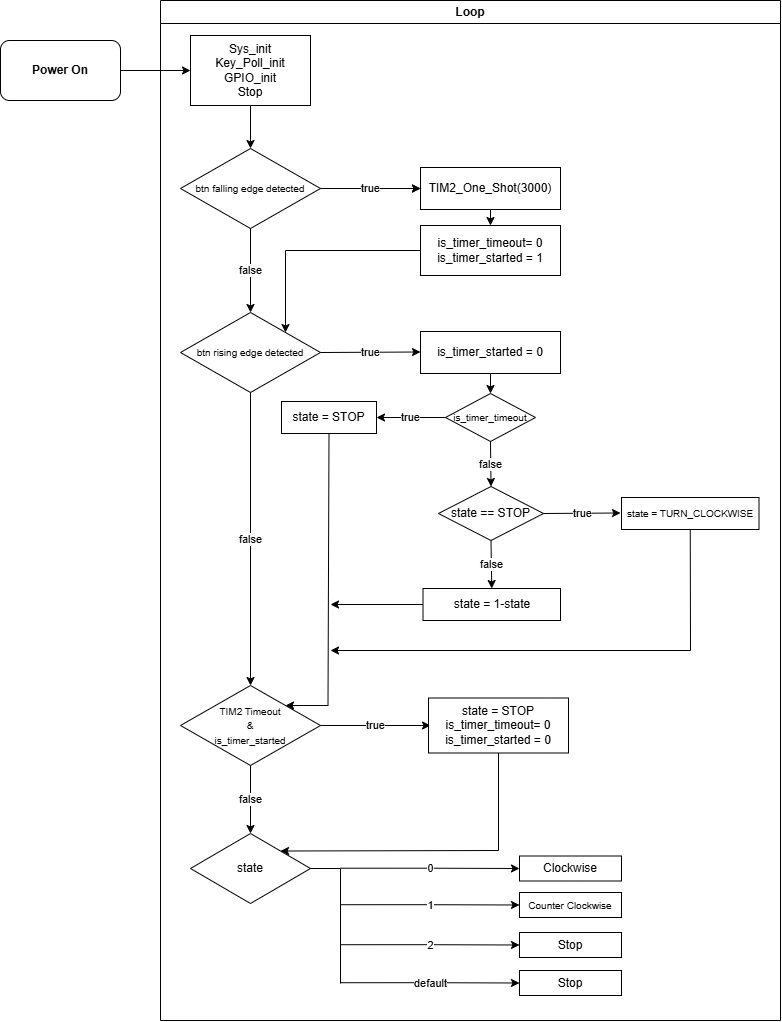

The diagram above was exported from draw.io. Its source (the exported page's mxGraphModel, read from the mxfile embedded in the PNG):
<mxGraphModel dx="804" dy="2345" grid="1" gridSize="10" guides="1" tooltips="1" connect="1" arrows="1" fold="1" page="1" pageScale="1" pageWidth="827" pageHeight="1169" math="0" shadow="0">
  <root>
    <mxCell id="0" />
    <mxCell id="1" parent="0" />
    <mxCell id="L5nI2u1M1v4rMYM7Fodc-1" parent="1" style="rounded=0;whiteSpace=wrap;html=1;" value="Sys_init&lt;div&gt;Key_Poll_init&lt;/div&gt;&lt;div&gt;GPIO_init&lt;/div&gt;&lt;div&gt;Stop&lt;/div&gt;" vertex="1">
      <mxGeometry height="70" width="120" x="200" y="15" as="geometry" />
    </mxCell>
    <mxCell id="L5nI2u1M1v4rMYM7Fodc-6" edge="1" parent="1" source="L5nI2u1M1v4rMYM7Fodc-21" style="endArrow=classic;html=1;rounded=0;entryX=0;entryY=0.5;entryDx=0;entryDy=0;exitX=1;exitY=0.5;exitDx=0;exitDy=0;" target="L5nI2u1M1v4rMYM7Fodc-1" value="">
      <mxGeometry height="50" relative="1" width="50" as="geometry">
        <mxPoint x="50" y="50" as="sourcePoint" />
        <mxPoint x="280" y="260" as="targetPoint" />
      </mxGeometry>
    </mxCell>
    <mxCell id="gfAzRV7LsPM-9_2O_HVS-7" edge="1" parent="1" source="L5nI2u1M1v4rMYM7Fodc-8" style="edgeStyle=orthogonalEdgeStyle;rounded=0;orthogonalLoop=1;jettySize=auto;html=1;" target="gfAzRV7LsPM-9_2O_HVS-4" value="">
      <mxGeometry relative="1" as="geometry" />
    </mxCell>
    <mxCell id="L5nI2u1M1v4rMYM7Fodc-8" parent="1" style="rhombus;whiteSpace=wrap;html=1;" value="&lt;font style=&quot;font-size: 10px;&quot;&gt;btn falling edge detected&lt;/font&gt;" vertex="1">
      <mxGeometry height="80" width="140" x="190" y="128" as="geometry" />
    </mxCell>
    <mxCell id="L5nI2u1M1v4rMYM7Fodc-9" parent="1" style="rhombus;whiteSpace=wrap;html=1;" value="state" vertex="1">
      <mxGeometry height="70" width="120" x="200" y="813" as="geometry" />
    </mxCell>
    <mxCell id="L5nI2u1M1v4rMYM7Fodc-11" parent="1" style="rhombus;whiteSpace=wrap;html=1;" value="&lt;font style=&quot;font-size: 10px;&quot;&gt;btn rising edge detected&lt;/font&gt;" vertex="1">
      <mxGeometry height="80" width="140" x="190" y="292" as="geometry" />
    </mxCell>
    <mxCell id="L5nI2u1M1v4rMYM7Fodc-14" edge="1" parent="1" source="L5nI2u1M1v4rMYM7Fodc-1" style="endArrow=classic;html=1;rounded=0;exitX=0.5;exitY=1;exitDx=0;exitDy=0;entryX=0.5;entryY=0;entryDx=0;entryDy=0;" target="L5nI2u1M1v4rMYM7Fodc-8" value="">
      <mxGeometry height="50" relative="1" width="50" as="geometry">
        <mxPoint x="260" y="100" as="sourcePoint" />
        <mxPoint x="490" y="230" as="targetPoint" />
      </mxGeometry>
    </mxCell>
    <mxCell id="L5nI2u1M1v4rMYM7Fodc-15" edge="1" parent="1" source="L5nI2u1M1v4rMYM7Fodc-8" style="endArrow=classic;html=1;rounded=0;exitX=1;exitY=0.5;exitDx=0;exitDy=0;entryX=0;entryY=0.5;entryDx=0;entryDy=0;" target="gfAzRV7LsPM-9_2O_HVS-4" value="true">
      <mxGeometry height="50" relative="1" width="50" as="geometry">
        <mxPoint x="380" y="190" as="sourcePoint" />
        <mxPoint x="410" y="250" as="targetPoint" />
      </mxGeometry>
    </mxCell>
    <mxCell id="L5nI2u1M1v4rMYM7Fodc-16" edge="1" parent="1" source="L5nI2u1M1v4rMYM7Fodc-8" style="endArrow=classic;html=1;rounded=0;exitX=0.5;exitY=1;exitDx=0;exitDy=0;entryX=0.5;entryY=0;entryDx=0;entryDy=0;" target="L5nI2u1M1v4rMYM7Fodc-11" value="false">
      <mxGeometry height="50" relative="1" width="50" as="geometry">
        <mxPoint x="160.59" y="528" as="sourcePoint" />
        <mxPoint x="49.99999999999997" y="655" as="targetPoint" />
      </mxGeometry>
    </mxCell>
    <mxCell id="L5nI2u1M1v4rMYM7Fodc-21" parent="1" style="rounded=1;whiteSpace=wrap;html=1;" value="&lt;b&gt;Power On&lt;/b&gt;" vertex="1">
      <mxGeometry height="60" width="120" x="10" y="20" as="geometry" />
    </mxCell>
    <mxCell id="L5nI2u1M1v4rMYM7Fodc-26" edge="1" parent="1" source="L5nI2u1M1v4rMYM7Fodc-11" style="endArrow=classic;html=1;rounded=0;exitX=0.5;exitY=1;exitDx=0;exitDy=0;entryX=0.5;entryY=0;entryDx=0;entryDy=0;" target="gfAzRV7LsPM-9_2O_HVS-1" value="false">
      <mxGeometry height="50" relative="1" width="50" as="geometry">
        <mxPoint x="20" y="536" as="sourcePoint" />
        <mxPoint x="130" y="547" as="targetPoint" />
      </mxGeometry>
    </mxCell>
    <mxCell id="gfAzRV7LsPM-9_2O_HVS-1" parent="1" style="rhombus;whiteSpace=wrap;html=1;" value="&lt;font style=&quot;font-size: 10px;&quot;&gt;TIM2 Timeout&lt;/font&gt;&lt;div&gt;&lt;font style=&quot;font-size: 10px;&quot;&gt;&amp;amp;&lt;br&gt;is_timer_started&lt;/font&gt;&lt;/div&gt;" vertex="1">
      <mxGeometry height="80" width="140" x="190" y="665" as="geometry" />
    </mxCell>
    <mxCell id="gfAzRV7LsPM-9_2O_HVS-2" parent="1" style="rounded=0;whiteSpace=wrap;html=1;" value="is_timer_timeout= 0&lt;div&gt;is_timer_started = 1&lt;/div&gt;" vertex="1">
      <mxGeometry height="50" width="140" x="430" y="205" as="geometry" />
    </mxCell>
    <mxCell id="gfAzRV7LsPM-9_2O_HVS-4" parent="1" style="rounded=0;whiteSpace=wrap;html=1;" value="TIM2_One_Shot(3000)" vertex="1">
      <mxGeometry height="42" width="140" x="430" y="147" as="geometry" />
    </mxCell>
    <mxCell id="gfAzRV7LsPM-9_2O_HVS-5" edge="1" parent="1" source="gfAzRV7LsPM-9_2O_HVS-4" style="endArrow=classic;html=1;rounded=0;exitX=0.5;exitY=1;exitDx=0;exitDy=0;entryX=0.5;entryY=0;entryDx=0;entryDy=0;" target="gfAzRV7LsPM-9_2O_HVS-2" value="">
      <mxGeometry height="50" relative="1" width="50" as="geometry">
        <mxPoint x="350" y="220" as="sourcePoint" />
        <mxPoint x="350" y="254" as="targetPoint" />
      </mxGeometry>
    </mxCell>
    <mxCell id="gfAzRV7LsPM-9_2O_HVS-6" edge="1" parent="1" source="gfAzRV7LsPM-9_2O_HVS-2" style="endArrow=classic;html=1;rounded=0;exitX=0;exitY=0.5;exitDx=0;exitDy=0;entryX=1;entryY=0;entryDx=0;entryDy=0;" target="L5nI2u1M1v4rMYM7Fodc-11" value="">
      <mxGeometry height="50" relative="1" width="50" as="geometry">
        <Array as="points">
          <mxPoint x="295" y="230" />
        </Array>
        <mxPoint x="280" y="300" as="sourcePoint" />
        <mxPoint x="260" y="230" as="targetPoint" />
      </mxGeometry>
    </mxCell>
    <mxCell id="gfAzRV7LsPM-9_2O_HVS-8" edge="1" parent="1" source="L5nI2u1M1v4rMYM7Fodc-11" style="endArrow=classic;html=1;rounded=0;exitX=1;exitY=0.5;exitDx=0;exitDy=0;entryX=0;entryY=0.5;entryDx=0;entryDy=0;" value="true">
      <mxGeometry height="50" relative="1" width="50" as="geometry">
        <mxPoint x="330" y="331.5" as="sourcePoint" />
        <mxPoint x="430" y="331.5" as="targetPoint" />
      </mxGeometry>
    </mxCell>
    <mxCell id="gfAzRV7LsPM-9_2O_HVS-9" parent="1" style="rounded=0;whiteSpace=wrap;html=1;" value="is_timer_started = 0" vertex="1">
      <mxGeometry height="42" width="140" x="430" y="311" as="geometry" />
    </mxCell>
    <mxCell id="gfAzRV7LsPM-9_2O_HVS-11" edge="1" parent="1" source="gfAzRV7LsPM-9_2O_HVS-1" style="endArrow=classic;html=1;rounded=0;exitX=1;exitY=0.5;exitDx=0;exitDy=0;" value="true">
      <mxGeometry height="50" relative="1" width="50" as="geometry">
        <mxPoint x="340" y="709.5" as="sourcePoint" />
        <mxPoint x="440" y="705" as="targetPoint" />
      </mxGeometry>
    </mxCell>
    <mxCell id="gfAzRV7LsPM-9_2O_HVS-12" edge="1" parent="1" source="gfAzRV7LsPM-9_2O_HVS-1" style="endArrow=classic;html=1;rounded=0;exitX=0.5;exitY=1;exitDx=0;exitDy=0;entryX=0.5;entryY=0;entryDx=0;entryDy=0;" target="L5nI2u1M1v4rMYM7Fodc-9" value="false">
      <mxGeometry height="50" relative="1" width="50" as="geometry">
        <mxPoint x="270" y="671" as="sourcePoint" />
        <mxPoint x="260" y="811" as="targetPoint" />
      </mxGeometry>
    </mxCell>
    <mxCell id="gfAzRV7LsPM-9_2O_HVS-13" parent="1" style="rounded=0;whiteSpace=wrap;html=1;" value="state = STOP&lt;div&gt;is_timer_timeout= 0&lt;/div&gt;&lt;div&gt;is_timer_started = 0&lt;/div&gt;" vertex="1">
      <mxGeometry height="55" width="140" x="438" y="677.5" as="geometry" />
    </mxCell>
    <mxCell id="gfAzRV7LsPM-9_2O_HVS-16" parent="1" style="rhombus;whiteSpace=wrap;html=1;" value="&lt;font style=&quot;font-size: 10px;&quot;&gt;is_timer_timeout&lt;/font&gt;" vertex="1">
      <mxGeometry height="48" width="90" x="455" y="373" as="geometry" />
    </mxCell>
    <mxCell id="gfAzRV7LsPM-9_2O_HVS-17" edge="1" parent="1" source="gfAzRV7LsPM-9_2O_HVS-9" style="endArrow=classic;html=1;rounded=0;exitX=0.5;exitY=1;exitDx=0;exitDy=0;entryX=0.5;entryY=0;entryDx=0;entryDy=0;" target="gfAzRV7LsPM-9_2O_HVS-16" value="">
      <mxGeometry height="50" relative="1" width="50" as="geometry">
        <mxPoint x="380" y="460" as="sourcePoint" />
        <mxPoint x="430" y="410" as="targetPoint" />
      </mxGeometry>
    </mxCell>
    <mxCell id="gfAzRV7LsPM-9_2O_HVS-18" edge="1" parent="1" source="gfAzRV7LsPM-9_2O_HVS-16" style="endArrow=classic;html=1;rounded=0;exitX=0;exitY=0.5;exitDx=0;exitDy=0;entryX=1;entryY=0.5;entryDx=0;entryDy=0;" target="gfAzRV7LsPM-9_2O_HVS-19" value="true">
      <mxGeometry height="50" relative="1" width="50" as="geometry">
        <mxPoint x="560" y="330" as="sourcePoint" />
        <mxPoint x="610" y="397" as="targetPoint" />
      </mxGeometry>
    </mxCell>
    <mxCell id="gfAzRV7LsPM-9_2O_HVS-19" parent="1" style="rounded=0;whiteSpace=wrap;html=1;" value="state = STOP" vertex="1">
      <mxGeometry height="32" width="95" x="291" y="381" as="geometry" />
    </mxCell>
    <mxCell id="gfAzRV7LsPM-9_2O_HVS-20" edge="1" parent="1" source="gfAzRV7LsPM-9_2O_HVS-16" style="endArrow=classic;html=1;rounded=0;exitX=0.5;exitY=1;exitDx=0;exitDy=0;entryX=0.5;entryY=0;entryDx=0;entryDy=0;" target="gfAzRV7LsPM-9_2O_HVS-22" value="false">
      <mxGeometry height="50" relative="1" width="50" as="geometry">
        <mxPoint x="410" y="410" as="sourcePoint" />
        <mxPoint x="500" y="460" as="targetPoint" />
      </mxGeometry>
    </mxCell>
    <mxCell id="gfAzRV7LsPM-9_2O_HVS-22" parent="1" style="rhombus;whiteSpace=wrap;html=1;" value="state == STOP" vertex="1">
      <mxGeometry height="54" width="105" x="448" y="466" as="geometry" />
    </mxCell>
    <mxCell id="gfAzRV7LsPM-9_2O_HVS-24" edge="1" parent="1" source="gfAzRV7LsPM-9_2O_HVS-22" style="endArrow=classic;html=1;rounded=0;exitX=0.5;exitY=1;exitDx=0;exitDy=0;entryX=0.5;entryY=0;entryDx=0;entryDy=0;" target="gfAzRV7LsPM-9_2O_HVS-25" value="false">
      <mxGeometry height="50" relative="1" width="50" as="geometry">
        <mxPoint x="509.5" y="520" as="sourcePoint" />
        <mxPoint x="500.5" y="565" as="targetPoint" />
      </mxGeometry>
    </mxCell>
    <mxCell id="gfAzRV7LsPM-9_2O_HVS-25" parent="1" style="rounded=0;whiteSpace=wrap;html=1;" value="state = 1-state" vertex="1">
      <mxGeometry height="32" width="137.5" x="432.5" y="568" as="geometry" />
    </mxCell>
    <mxCell id="gfAzRV7LsPM-9_2O_HVS-28" edge="1" parent="1" source="gfAzRV7LsPM-9_2O_HVS-19" style="endArrow=classic;html=1;rounded=0;exitX=0.5;exitY=1;exitDx=0;exitDy=0;entryX=1;entryY=0;entryDx=0;entryDy=0;" target="gfAzRV7LsPM-9_2O_HVS-1" value="">
      <mxGeometry height="50" relative="1" width="50" as="geometry">
        <Array as="points">
          <mxPoint x="337.5" y="685" />
        </Array>
        <mxPoint x="706" y="590" as="sourcePoint" />
        <mxPoint x="500" y="675" as="targetPoint" />
      </mxGeometry>
    </mxCell>
    <mxCell id="gfAzRV7LsPM-9_2O_HVS-31" edge="1" parent="1" style="endArrow=classic;html=1;rounded=0;exitX=1;exitY=0.5;exitDx=0;exitDy=0;edgeStyle=orthogonalEdgeStyle;entryX=0;entryY=0.5;entryDx=0;entryDy=0;" target="gfAzRV7LsPM-9_2O_HVS-40" value="0">
      <mxGeometry height="50" relative="1" width="50" as="geometry">
        <mxPoint x="350" y="847.71" as="sourcePoint" />
        <mxPoint x="450" y="847.71" as="targetPoint" />
      </mxGeometry>
    </mxCell>
    <mxCell id="gfAzRV7LsPM-9_2O_HVS-36" edge="1" parent="1" style="endArrow=none;html=1;rounded=0;exitX=1;exitY=0.5;exitDx=0;exitDy=0;" value="">
      <mxGeometry height="50" relative="1" width="50" as="geometry">
        <mxPoint x="350" y="848" as="sourcePoint" />
        <mxPoint x="350" y="963" as="targetPoint" />
      </mxGeometry>
    </mxCell>
    <mxCell id="gfAzRV7LsPM-9_2O_HVS-40" parent="1" style="rounded=0;whiteSpace=wrap;html=1;" value="Clockwise" vertex="1">
      <mxGeometry height="25" width="102" x="529" y="835.5" as="geometry" />
    </mxCell>
    <mxCell id="Ul4p7M80jmECZJTeYPaK-1" edge="1" parent="1" source="L5nI2u1M1v4rMYM7Fodc-9" style="endArrow=none;html=1;rounded=0;exitX=1;exitY=0.5;exitDx=0;exitDy=0;" value="">
      <mxGeometry height="50" relative="1" width="50" as="geometry">
        <mxPoint x="380" y="510" as="sourcePoint" />
        <mxPoint x="350" y="848" as="targetPoint" />
      </mxGeometry>
    </mxCell>
    <mxCell id="Ul4p7M80jmECZJTeYPaK-2" edge="1" parent="1" source="gfAzRV7LsPM-9_2O_HVS-22" style="endArrow=classic;html=1;rounded=0;exitX=1;exitY=0.5;exitDx=0;exitDy=0;" value="true">
      <mxGeometry height="50" relative="1" width="50" as="geometry">
        <mxPoint x="560" y="493" as="sourcePoint" />
        <mxPoint x="630" y="492.5" as="targetPoint" />
      </mxGeometry>
    </mxCell>
    <mxCell id="Ul4p7M80jmECZJTeYPaK-4" parent="1" style="rounded=0;whiteSpace=wrap;html=1;" value="&lt;font style=&quot;font-size: 10px;&quot;&gt;state = TURN_CLOCKWISE&lt;/font&gt;" vertex="1">
      <mxGeometry height="32" width="137.5" x="631" y="477" as="geometry" />
    </mxCell>
    <mxCell id="Ul4p7M80jmECZJTeYPaK-5" edge="1" parent="1" source="Ul4p7M80jmECZJTeYPaK-4" style="endArrow=classic;html=1;rounded=0;exitX=0.5;exitY=1;exitDx=0;exitDy=0;" value="">
      <mxGeometry height="50" relative="1" width="50" as="geometry">
        <Array as="points">
          <mxPoint x="700" y="630" />
        </Array>
        <mxPoint x="440" y="420" as="sourcePoint" />
        <mxPoint x="340" y="630" as="targetPoint" />
      </mxGeometry>
    </mxCell>
    <mxCell id="Ul4p7M80jmECZJTeYPaK-6" edge="1" parent="1" source="gfAzRV7LsPM-9_2O_HVS-25" style="endArrow=classic;html=1;rounded=0;exitX=0;exitY=0.5;exitDx=0;exitDy=0;" value="">
      <mxGeometry height="50" relative="1" width="50" as="geometry">
        <mxPoint x="440" y="420" as="sourcePoint" />
        <mxPoint x="340" y="584" as="targetPoint" />
      </mxGeometry>
    </mxCell>
    <mxCell id="Ul4p7M80jmECZJTeYPaK-7" edge="1" parent="1" source="gfAzRV7LsPM-9_2O_HVS-13" style="endArrow=classic;html=1;rounded=0;exitX=0.5;exitY=1;exitDx=0;exitDy=0;entryX=1;entryY=0;entryDx=0;entryDy=0;" target="L5nI2u1M1v4rMYM7Fodc-9" value="">
      <mxGeometry height="50" relative="1" width="50" as="geometry">
        <Array as="points">
          <mxPoint x="508" y="830" />
        </Array>
        <mxPoint x="440" y="620" as="sourcePoint" />
        <mxPoint x="490" y="570" as="targetPoint" />
      </mxGeometry>
    </mxCell>
    <mxCell id="Ul4p7M80jmECZJTeYPaK-10" edge="1" parent="1" style="endArrow=classic;html=1;rounded=0;exitX=1;exitY=0.5;exitDx=0;exitDy=0;edgeStyle=orthogonalEdgeStyle;entryX=0;entryY=0.5;entryDx=0;entryDy=0;" target="Ul4p7M80jmECZJTeYPaK-11" value="1">
      <mxGeometry height="50" relative="1" width="50" as="geometry">
        <mxPoint x="350" y="884.21" as="sourcePoint" />
        <mxPoint x="450" y="884.21" as="targetPoint" />
      </mxGeometry>
    </mxCell>
    <mxCell id="Ul4p7M80jmECZJTeYPaK-11" parent="1" style="rounded=0;whiteSpace=wrap;html=1;" value="&lt;font style=&quot;font-size: 10px;&quot;&gt;Counter Clockwise&lt;/font&gt;" vertex="1">
      <mxGeometry height="25" width="102" x="529" y="872" as="geometry" />
    </mxCell>
    <mxCell id="Ul4p7M80jmECZJTeYPaK-12" edge="1" parent="1" style="endArrow=classic;html=1;rounded=0;exitX=1;exitY=0.5;exitDx=0;exitDy=0;edgeStyle=orthogonalEdgeStyle;entryX=0;entryY=0.5;entryDx=0;entryDy=0;" target="Ul4p7M80jmECZJTeYPaK-13" value="2">
      <mxGeometry height="50" relative="1" width="50" as="geometry">
        <mxPoint x="350" y="924.21" as="sourcePoint" />
        <mxPoint x="450" y="924.21" as="targetPoint" />
      </mxGeometry>
    </mxCell>
    <mxCell id="Ul4p7M80jmECZJTeYPaK-13" parent="1" style="rounded=0;whiteSpace=wrap;html=1;" value="Stop" vertex="1">
      <mxGeometry height="25" width="102" x="529" y="912" as="geometry" />
    </mxCell>
    <mxCell id="Ul4p7M80jmECZJTeYPaK-14" edge="1" parent="1" style="endArrow=classic;html=1;rounded=0;exitX=1;exitY=0.5;exitDx=0;exitDy=0;edgeStyle=orthogonalEdgeStyle;entryX=0;entryY=0.5;entryDx=0;entryDy=0;" target="Ul4p7M80jmECZJTeYPaK-15" value="default">
      <mxGeometry height="50" relative="1" width="50" as="geometry">
        <mxPoint x="350" y="962.21" as="sourcePoint" />
        <mxPoint x="450" y="962.21" as="targetPoint" />
      </mxGeometry>
    </mxCell>
    <mxCell id="Ul4p7M80jmECZJTeYPaK-15" parent="1" style="rounded=0;whiteSpace=wrap;html=1;" value="Stop" vertex="1">
      <mxGeometry height="25" width="102" x="529" y="950" as="geometry" />
    </mxCell>
    <mxCell id="Ul4p7M80jmECZJTeYPaK-18" parent="1" style="swimlane;whiteSpace=wrap;html=1;" value="Loop" vertex="1">
      <mxGeometry height="1020" width="620" x="170" y="-20" as="geometry" />
    </mxCell>
  </root>
</mxGraphModel>